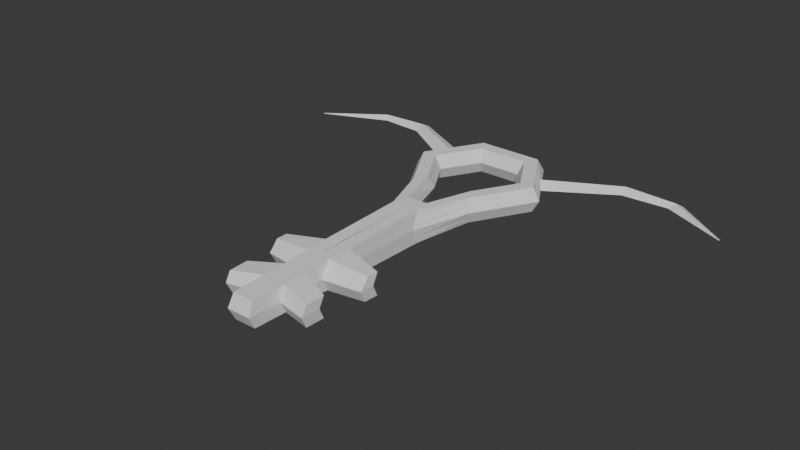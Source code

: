 # Source: obj_key_AshAllen_v02.blend  (saved by Blender 5.0.119; exported with 4.5.12 LTS)
import bpy
from mathutils import Matrix  # noqa: F401  (used for matrix-valued properties, if any)

bpy.ops.wm.read_factory_settings(use_empty=True)
scene = bpy.context.scene
scene.name = 'Scene'

# ---- collections
col_collection = bpy.data.collections.new('Collection'); scene.collection.children.link(col_collection)

# ---- world
world_world = bpy.data.worlds.new('World'); scene.world = world_world
world_world.use_nodes = True; world_world.node_tree.nodes.clear()
_N = world_world.node_tree.nodes; _L = world_world.node_tree.links
n0 = _N.new('ShaderNodeOutputWorld'); n0.name = 'World Output'; n0.location = (200, 100)
n1 = _N.new('ShaderNodeBackground'); n1.name = 'Background'; n1.location = (-200, 100)
n1.inputs[0].default_value = (0.05088, 0.05088, 0.05088, 1.0)
_L.new(n1.outputs[0], n0.inputs[0])
n0.is_active_output = True
world_world.color = (0.05088, 0.05088, 0.05088)
world_world.sun_shadow_jitter_overblur = 0.0

# ---- meshes
me_torus = bpy.data.meshes.new('Torus')
me_torus.from_pydata([(1.25, 0.0, 0.0), (1.125, 0.0, 0.2165), (0.875, 0.0, 0.2165), (0.75, 0.0, 3.062e-17), (0.875, 0.0, -0.2165), (1.125, 0.0, -0.2165), (0.625, 1.083, 0.0), (0.5625, 0.9743, 0.2165), (0.4375, 0.7578, 0.2165), (0.375, 0.6495, 3.062e-17), (0.4375, 0.7578, -0.2165), (0.5625, 0.9743, -0.2165), (0.625, -1.083, 0.0), (0.5625, -0.9743, 0.2165), (0.4375, -0.7578, 0.2165), (0.375, -0.6495, 3.062e-17), (0.4375, -0.7578, -0.2165), (0.5625, -0.9743, -0.2165), (1.125, 0.0, 0.2165), (1.125, 0.0, 0.2165), (0.5625, 0.9743, 0.2165), (0.5625, 0.9743, 0.2165), (0.5625, -0.9743, 0.2165), (0.5625, -0.9743, 0.2165), (0.5625, 0.9743, 0.2165), (0.5625, 0.9743, 0.2165), (1.125, 0.0, 0.2165), (1.125, 0.0, 0.2165), (0.5625, -0.9743, 0.2165), (0.5625, -0.9743, 0.2165), (1.125, 0.0, 0.2165), (1.125, 0.0, 0.2165), (0.5625, 0.9743, 0.2165), (0.5625, 0.9743, 0.2165), (0.5625, -0.9743, 0.2165), (0.5625, -0.9743, 0.2165), (1.125, 0.0, 0.2165), (1.125, 0.0, 0.2165), (0.5625, 0.9743, 0.2165), (0.5625, 0.9743, 0.2165), (0.5625, 0.9743, 0.2165), (0.625, 1.083, 0.0), (0.5625, -0.9743, 0.2165), (0.5625, -0.9743, 0.2165), (1.125, 0.0, 0.2165), (1.25, 0.0, 0.0), (1.125, 0.0, 0.2165), (1.125, 0.0, 0.2165), (0.5625, -0.9743, 0.2165), (0.5625, -0.9743, 0.2165), (0.5625, -0.9743, 0.2165), (0.4375, -0.7578, 0.2165), (0.5625, 0.9743, 0.2165), (0.5625, 0.9743, 0.2165), (1.125, 0.0, 0.2165), (0.875, 0.0, 0.2165), (0.5625, 0.9743, 0.2165), (0.4375, 0.7578, 0.2165), (0.5625, -0.9743, 0.2165), (0.625, -1.083, 0.0), (0.5625, 0.9743, 0.2165), (0.5625, 0.9743, 0.2165), (1.125, 0.0, 0.2165), (1.125, 0.0, 0.2165), (0.5625, -0.9743, 0.2165), (0.5625, -0.9743, 0.2165), (1.125, 0.0, 0.2165), (1.125, 0.0, 0.2165), (0.5625, 0.9743, 0.2165), (0.5625, 0.9743, 0.2165), (0.5625, 0.9743, 0.2165), (0.5625, 0.9743, 0.2165), (1.125, 0.0, 0.2165), (1.125, 0.0, 0.2165), (0.625, 1.083, 0.0), (0.625, 1.083, 0.0), (0.5625, -0.9743, 0.2165), (0.5625, -0.9743, 0.2165), (0.5625, -0.9743, 0.2165), (0.5625, -0.9743, 0.2165), (1.25, 0.0, 0.0), (1.25, 0.0, 0.0), (0.5625, -0.9743, 0.2165), (0.5625, -0.9743, 0.2165), (1.125, 0.0, 0.2165), (1.125, 0.0, 0.2165), (0.5625, 0.9743, 0.2165), (0.5625, 0.9743, 0.2165), (1.125, 0.0, 0.2165), (1.125, 0.0, 0.2165), (0.5625, -0.9743, 0.2165), (0.5625, -0.9743, 0.2165), (0.5625, -0.9743, 0.2165), (0.5625, -0.9743, 0.2165), (1.125, 0.0, 0.2165), (1.125, 0.0, 0.2165), (0.4375, -0.7578, 0.2165), (0.4375, -0.7578, 0.2165), (0.5625, 0.9743, 0.2165), (0.5625, 0.9743, 0.2165), (0.5625, 0.9743, 0.2165), (0.5625, 0.9743, 0.2165), (0.875, 0.0, 0.2165), (0.875, 0.0, 0.2165), (0.4375, 0.7578, 0.2165), (0.4375, 0.7578, 0.2165), (0.625, -1.083, 0.0), (0.625, -1.083, 0.0), (0.264, -2.003, -0.05329), (0.2429, -1.86, 0.2325), (0.1889, -1.579, 0.2325), (0.1619, -1.439, -0.04794), (0.1889, -1.579, -0.3284), (0.2429, -1.86, -0.3284), (0.2429, -1.86, 0.2325), (0.2429, -1.86, 0.2325), (0.2429, -1.86, 0.2325), (0.2429, -1.86, 0.2325), (0.2429, -1.86, 0.2325), (0.2429, -1.86, 0.2325), (0.2429, -1.86, 0.2325), (0.2429, -1.86, 0.2325), (0.2429, -1.86, 0.2325), (0.1889, -1.579, 0.2325), (0.264, -2.003, -0.05329), (0.2429, -1.86, 0.2325), (0.2429, -1.86, 0.2325), (0.2429, -1.86, 0.2325), (0.2429, -1.86, 0.2325), (0.2429, -1.86, 0.2325), (0.2429, -1.86, 0.2325), (0.2429, -1.86, 0.2325), (0.2429, -1.86, 0.2325), (0.2429, -1.86, 0.2325), (0.2429, -1.86, 0.2325), (0.2429, -1.86, 0.2325), (0.2429, -1.86, 0.2325), (0.1889, -1.579, 0.2325), (0.1889, -1.579, 0.2325), (0.264, -2.003, -0.05329), (0.2429, -1.86, 0.2325), (0.2429, -1.86, 0.2325), (0.2429, -1.86, 0.2325), (0.264, -2.003, -0.05329), (0.2075, -5.374, -0.04794), (0.1867, -5.267, -0.2636), (0.1867, -5.267, 0.1677), (0.2075, -5.374, -0.04794), (0.2303, -3.409, 0.2071), (0.2373, -3.656, -0.05329), (0.2188, -3.528, -0.3006), (0.2373, -3.657, -0.05329), (0.1963, -4.688, 0.1787), (0.2028, -4.293, 0.1862), (0.2098, -3.807, 0.1943), (0.2123, -4.804, -0.05329), (0.2195, -4.413, -0.05329), (0.2273, -3.99, -0.05329), (0.2098, -3.867, -0.2902), (0.2028, -4.294, -0.2821), (0.1963, -4.688, -0.2746), (0.2273, -3.991, -0.05329), (0.2195, -4.413, -0.05329), (0.2123, -4.804, -0.05329), (0.8933, -3.752, 0.1312), (0.8974, -3.558, 0.1282), (0.8953, -3.912, -0.04807), (0.9038, -3.659, -0.04807), (0.9038, -3.659, -0.04807), (0.8831, -3.552, -0.2629), (0.7433, -4.83, 0.1127), (0.7488, -4.494, 0.1191), (0.7439, -4.922, -0.05329), (0.7501, -4.59, -0.05329), (0.8754, -3.809, -0.254), (0.7309, -4.491, -0.2524), (0.7254, -4.826, -0.246), (0.8953, -3.912, -0.04807), (0.75, -4.59, -0.05329), (0.7439, -4.922, -0.05329), (1.042, 0.361, 0.0), (0.8332, 0.7219, 0.0), (0.9374, 0.3249, 0.2165), (0.7499, 0.6497, 0.2165), (0.7291, 0.2527, 0.2165), (0.5833, 0.5053, 0.2165), (0.6249, 0.2166, 3.062e-17), (0.4999, 0.4331, 3.062e-17), (0.7291, 0.2527, -0.2165), (0.5833, 0.5053, -0.2165), (0.9374, 0.3249, -0.2165), (0.7499, 0.6497, -0.2165), (0.7499, 0.6497, 0.2165), (0.9374, 0.3249, 0.2165), (0.9374, 0.3249, 0.2165), (0.7499, 0.6497, 0.2165), (0.9374, 0.3249, 0.2165), (0.7499, 0.6497, 0.2165), (0.7499, 0.6497, 0.2165), (0.9374, 0.3249, 0.2165), (0.7499, 0.6497, 0.2165), (0.9374, 0.3249, 0.2165), (0.9374, 0.3249, 0.2165), (0.7499, 0.6497, 0.2165), (0.7499, 0.6497, 0.2165), (0.9374, 0.3249, 0.2165), (0.9374, 0.3249, 0.2165), (0.7499, 0.6497, 0.2165), (0.9374, 0.3249, 0.2165), (0.7499, 0.6497, 0.2165), (0.8332, 0.7219, 0.0), (1.042, 0.361, 0.0), (0.7499, 0.6497, 0.2165), (0.9374, 0.3249, 0.2165), (0.9374, 0.3249, 0.2165), (0.7499, 0.6497, 0.2165), (0.7499, 0.6497, 0.2165), (0.9374, 0.3249, 0.2165), (0.7291, 0.2527, 0.2165), (0.5833, 0.5053, 0.2165), (0.9374, 0.3249, 0.2165), (0.7499, 0.6497, 0.2165), (0.7499, 0.6497, 0.2165), (0.9374, 0.3249, 0.2165), (0.7499, 0.6497, 0.2165), (0.9374, 0.3249, 0.2165), (0.9374, 0.3249, 0.2165), (0.7499, 0.6497, 0.2165), (0.9374, 0.3249, 0.2165), (0.7499, 0.6497, 0.2165), (0.7499, 0.6497, 0.2165), (0.9374, 0.3249, 0.2165), (1.042, 0.361, 0.0), (0.8332, 0.7219, 0.0), (0.8332, 0.7219, 0.0), (1.042, 0.361, 0.0), (0.7499, 0.6497, 0.2165), (0.9374, 0.3249, 0.2165), (0.9374, 0.3249, 0.2165), (0.7499, 0.6497, 0.2165), (0.7499, 0.6497, 0.2165), (0.9374, 0.3249, 0.2165), (0.7499, 0.6497, 0.2165), (0.9374, 0.3249, 0.2165), (0.9374, 0.3249, 0.2165), (0.7499, 0.6497, 0.2165), (0.9374, 0.3249, 0.2165), (0.7499, 0.6497, 0.2165), (0.5833, 0.5053, 0.2165), (0.7291, 0.2527, 0.2165), (0.7291, 0.2527, 0.2165), (0.5833, 0.5053, 0.2165), (0.5968, 1.034, 0.09764), (1.194, 0.0, 0.09764), (0.5968, -1.034, 0.09764), (0.2545, -1.938, 0.07559), (0.1981, -5.326, 0.04931), (0.2341, -3.545, 0.06414), (0.2194, -3.908, 0.05838), (0.2119, -4.359, 0.05472), (0.2051, -4.751, 0.05133), (0.9009, -3.614, 0.03141), (0.8944, -3.84, 0.03279), (0.7495, -4.547, 0.02446), (0.7436, -4.881, 0.02158), (0.9191, 0.5254, 0.101), (0.9161, 0.534, 0.1025), (1.183, 0.0, -0.1156), (0.5916, 1.025, -0.1156), (0.5916, -1.025, -0.1156), (0.2527, -1.926, -0.2002), (0.1964, -5.317, -0.1631), (0.2274, -3.588, -0.1854), (0.2179, -3.925, -0.1798), (0.2106, -4.349, -0.1755), (0.2037, -4.742, -0.1715), (0.8927, -3.602, -0.1628), (0.8847, -3.857, -0.1581), (0.7398, -4.537, -0.1596), (0.734, -4.871, -0.1562), (0.9104, 0.5224, -0.1122), (0.9092, 0.528, -0.1108), (-0.005817, -2.003, -0.05329), (7.451e-08, -1.86, 0.2325), (5.96e-08, -1.579, 0.2325), (5.96e-08, -1.439, -0.04794), (5.96e-08, -1.579, -0.3284), (7.451e-08, -1.86, -0.3284), (4.47e-08, -1.86, 0.2325), (7.451e-08, -1.86, 0.2325), (7.451e-08, -1.86, 0.2325), (4.47e-08, -1.86, 0.2325), (4.47e-08, -1.86, 0.2325), (7.451e-08, -1.86, 0.2325), (7.451e-08, -1.86, 0.2325), (7.451e-08, -1.86, 0.2325), (4.47e-08, -1.86, 0.2325), (5.96e-08, -1.579, 0.2325), (-0.005817, -2.003, -0.05329), (4.47e-08, -1.86, 0.2325), (4.47e-08, -1.86, 0.2325), (7.451e-08, -1.86, 0.2325), (7.451e-08, -1.86, 0.2325), (7.451e-08, -1.86, 0.2325), (4.47e-08, -1.86, 0.2325), (7.451e-08, -1.86, 0.2325), (7.451e-08, -1.86, 0.2325), (4.47e-08, -1.86, 0.2325), (7.451e-08, -1.86, 0.2325), (7.451e-08, -1.86, 0.2325), (4.47e-08, -1.86, 0.2325), (1.49e-08, -1.579, 0.2325), (5.96e-08, -1.579, 0.2325), (-0.005817, -2.003, -0.05329), (4.47e-08, -1.86, 0.2325), (4.47e-08, -1.86, 0.2325), (4.47e-08, -1.86, 0.2325), (-0.005817, -2.003, -0.05329), (2.235e-07, -5.374, -0.04794), (2.384e-07, -5.267, -0.2636), (2.086e-07, -5.267, 0.1677), (2.235e-07, -5.374, -0.04794), (-0.005817, -3.448, -0.05329), (0.005725, -3.259, 0.2059), (-0.005817, -3.448, -0.05329), (1.49e-07, -3.319, -0.3006), (-0.005817, -3.99, -0.05329), (-0.005817, -4.413, -0.05329), (-0.005817, -4.804, -0.05329), (1.49e-07, -3.837, 0.1943), (1.639e-07, -4.293, 0.1862), (1.788e-07, -4.688, 0.1787), (-0.005817, -3.991, -0.05329), (-0.005817, -4.413, -0.05329), (-0.005817, -4.804, -0.05329), (1.639e-07, -3.867, -0.2902), (1.937e-07, -4.294, -0.2821), (1.937e-07, -4.688, -0.2746), (2.086e-07, -5.326, 0.04931), (2.384e-07, -5.317, -0.1631), (5.96e-08, 1.083, 0.0), (5.96e-08, 0.9743, 0.2165), (2.98e-08, 0.7578, 0.2165), (2.98e-08, 0.6495, 3.062e-17), (2.98e-08, 0.7578, -0.2165), (5.96e-08, 0.9743, -0.2165), (5.96e-08, 0.9743, 0.2165), (5.96e-08, 0.9743, 0.2165), (5.96e-08, 0.9743, 0.2165), (5.96e-08, 0.9743, 0.2165), (5.96e-08, 0.9743, 0.2165), (5.96e-08, 0.9743, 0.2165), (5.96e-08, 0.9743, 0.2165), (5.96e-08, 0.9743, 0.2165), (5.96e-08, 1.083, 0.0), (5.96e-08, 0.9743, 0.2165), (5.96e-08, 0.9743, 0.2165), (5.96e-08, 0.9743, 0.2165), (5.96e-08, 0.9743, 0.2165), (2.98e-08, 0.7578, 0.2165), (5.96e-08, 0.9743, 0.2165), (5.96e-08, 0.9743, 0.2165), (5.96e-08, 0.9743, 0.2165), (5.96e-08, 0.9743, 0.2165), (5.96e-08, 0.9743, 0.2165), (5.96e-08, 1.083, 0.0), (5.96e-08, 1.083, 0.0), (5.96e-08, 0.9743, 0.2165), (5.96e-08, 0.9743, 0.2165), (5.96e-08, 0.9743, 0.2165), (5.96e-08, 0.9743, 0.2165), (5.96e-08, 0.9743, 0.2165), (5.96e-08, 0.9743, 0.2165), (5.96e-08, 0.7578, 0.2165), (5.96e-08, 0.9743, 0.2165), (2.98e-08, 0.7578, 0.2165), (5.96e-08, 1.034, 0.09764), (5.96e-08, 1.025, -0.1156), (2.144, 1.057, -0.0004442), (2.126, 1.397, -0.0004442), (2.144, 1.057, -0.0004442), (2.126, 1.397, -0.0004442), (2.108, 1.223, -0.09221), (2.11, 1.228, -0.091), (2.116, 1.222, 0.08215), (2.117, 1.229, 0.08336), (2.937, 1.148, -0.02428), (3.074, 1.379, -0.0321), (2.937, 1.148, -0.02428), (3.074, 1.379, -0.0321), (2.97, 1.28, -0.09278), (2.973, 1.283, -0.09224), (3.006, 1.262, 0.03881), (3.011, 1.266, 0.03929), (4.054, 0.6046, 0.00119), (4.068, 0.6281, 0.0003965), (4.054, 0.6046, 0.00119), (4.068, 0.6281, 0.0003965), (4.057, 0.618, -0.005766), (4.058, 0.6183, -0.005711), (4.061, 0.6162, 0.007597), (4.061, 0.6166, 0.007646), (1.316, 0.7658, 0.09613), (1.717, 0.9976, 0.08974), (1.695, 1.172, -0.0002962), (1.264, 0.947, -0.0001481), (1.776, 0.825, -0.0002962), (1.409, 0.593, -0.0001481), (1.318, 0.7577, 0.09474), (1.717, 0.9899, 0.08844), (1.316, 0.7658, 0.09613), (1.717, 0.9976, 0.08974), (1.695, 1.172, -0.0002962), (1.264, 0.947, -0.0001481), (1.316, 0.7658, 0.09613), (1.717, 0.9976, 0.08974), (1.695, 1.172, -0.0002962), (1.264, 0.947, -0.0001481)], [], [(204, 38, 60, 221), (236, 98, 52, 215), (185, 8, 9, 187), (187, 9, 10, 189), (189, 10, 11, 191), (281, 268, 6, 181), (126, 42, 76, 129), (133, 82, 48, 121), (110, 14, 15, 111), (111, 15, 16, 112), (112, 16, 17, 113), (270, 269, 12, 108), (42, 36, 62, 76), (82, 84, 46, 48), (14, 2, 3, 15), (15, 3, 4, 16), (16, 4, 5, 17), (269, 267, 0, 12), (230, 70, 40, 209), (50, 54, 94, 92), (216, 56, 100, 247), (142, 78, 58, 127), (122, 50, 92, 135), (78, 72, 44, 58), (224, 68, 39, 207), (64, 66, 37, 43), (210, 41, 74, 233), (49, 47, 88, 90), (137, 96, 51, 123), (212, 53, 86, 239), (96, 102, 55, 51), (248, 104, 57, 219), (124, 59, 106, 143), (125, 49, 90, 134), (130, 64, 43, 120), (59, 45, 80, 106), (222, 61, 38, 204), (43, 37, 67, 65), (207, 39, 69, 227), (209, 40, 71, 229), (77, 63, 36, 42), (120, 43, 65, 128), (58, 44, 73, 79), (234, 75, 41, 210), (48, 46, 85, 83), (240, 87, 53, 212), (121, 48, 83, 132), (91, 89, 47, 49), (136, 93, 50, 122), (93, 95, 54, 50), (123, 51, 97, 138), (215, 52, 99, 245), (242, 101, 56, 216), (51, 55, 103, 97), (219, 57, 105, 251), (139, 107, 59, 124), (140, 91, 49, 125), (141, 77, 42, 126), (127, 58, 79, 131), (107, 81, 45, 59), (221, 60, 24, 197), (76, 62, 26, 34), (192, 20, 61, 222), (34, 26, 66, 64), (128, 65, 13, 109), (197, 24, 68, 224), (65, 67, 1, 13), (227, 69, 7, 183), (229, 71, 20, 192), (198, 25, 70, 230), (79, 73, 18, 22), (266, 252, 25, 198), (129, 76, 34, 119), (22, 18, 63, 77), (119, 34, 64, 130), (35, 27, 72, 78), (131, 79, 22, 114), (254, 253, 27, 35), (181, 6, 75, 234), (28, 30, 84, 82), (132, 83, 23, 115), (200, 32, 98, 236), (83, 85, 19, 23), (239, 86, 32, 200), (90, 88, 30, 28), (183, 7, 87, 240), (118, 28, 82, 133), (134, 90, 28, 118), (13, 1, 89, 91), (135, 92, 29, 116), (23, 19, 95, 93), (115, 23, 93, 136), (116, 29, 96, 137), (92, 94, 31, 29), (195, 21, 101, 242), (29, 31, 102, 96), (138, 97, 14, 110), (245, 99, 21, 195), (247, 100, 33, 203), (203, 33, 104, 248), (97, 103, 2, 14), (251, 105, 8, 185), (108, 12, 107, 139), (109, 13, 91, 140), (114, 22, 77, 141), (117, 35, 78, 142), (255, 254, 35, 117), (12, 0, 81, 107), (291, 117, 142, 316), (288, 114, 141, 315), (283, 109, 140, 314), (282, 108, 139, 313), (312, 138, 110, 284), (290, 116, 137, 311), (289, 115, 136, 310), (309, 135, 116, 290), (308, 134, 118, 292), (292, 118, 133, 307), (306, 132, 115, 289), (305, 131, 114, 288), (293, 119, 130, 304), (303, 129, 119, 293), (302, 128, 109, 283), (301, 127, 131, 305), (315, 141, 126, 300), (314, 140, 125, 299), (313, 139, 124, 298), (297, 123, 138, 312), (310, 136, 122, 296), (295, 121, 132, 306), (294, 120, 128, 302), (304, 130, 120, 294), (299, 125, 134, 308), (298, 124, 143, 317), (311, 137, 123, 297), (296, 122, 135, 309), (316, 142, 127, 301), (286, 112, 113, 287), (285, 111, 112, 286), (284, 110, 111, 285), (307, 133, 121, 295), (300, 126, 129, 303), (338, 256, 146, 320), (339, 271, 144, 318), (337, 160, 145, 319), (260, 152, 146, 256), (328, 155, 147, 321), (275, 163, 144, 271), (317, 143, 149, 322), (255, 117, 148, 257), (270, 108, 151, 272), (287, 113, 150, 325), (322, 149, 157, 326), (326, 157, 156, 327), (327, 156, 155, 328), (258, 157, 166, 262), (258, 154, 153, 259), (148, 154, 164, 165), (153, 152, 170, 171), (273, 161, 162, 274), (160, 159, 175, 176), (325, 150, 158, 335), (335, 158, 159, 336), (336, 159, 160, 337), (261, 165, 164, 262), (263, 171, 170, 264), (276, 168, 177, 277), (278, 178, 179, 279), (151, 161, 177, 168), (259, 153, 171, 263), (157, 149, 167, 166), (273, 158, 174, 277), (260, 155, 172, 264), (162, 163, 179, 178), (155, 156, 173, 172), (274, 162, 178, 278), (257, 148, 165, 261), (275, 160, 176, 279), (272, 151, 168, 276), (158, 150, 169, 174), (103, 250, 184, 2), (250, 251, 185, 184), (31, 202, 249, 102), (202, 203, 248, 249), (94, 246, 202, 31), (246, 247, 203, 202), (85, 244, 194, 19), (244, 245, 195, 194), (19, 194, 243, 95), (194, 195, 242, 243), (1, 182, 241, 89), (182, 183, 240, 241), (88, 238, 201, 30), (238, 239, 200, 201), (30, 201, 237, 84), (201, 200, 236, 237), (0, 180, 235, 81), (180, 181, 234, 235), (253, 265, 199, 27), (265, 266, 198, 199), (27, 199, 231, 72), (199, 198, 230, 231), (73, 228, 193, 18), (228, 229, 192, 193), (67, 226, 182, 1), (226, 227, 183, 182), (26, 196, 225, 66), (196, 197, 224, 225), (18, 193, 223, 63), (193, 192, 222, 223), (62, 220, 196, 26), (220, 221, 197, 196), (55, 218, 250, 103), (218, 219, 251, 250), (95, 243, 217, 54), (243, 242, 216, 217), (46, 214, 244, 85), (214, 215, 245, 244), (89, 241, 213, 47), (241, 240, 212, 213), (81, 235, 211, 45), (235, 234, 210, 211), (44, 208, 228, 73), (208, 209, 229, 228), (37, 206, 226, 67), (206, 207, 227, 226), (63, 223, 205, 36), (223, 222, 204, 205), (102, 249, 218, 55), (249, 248, 219, 218), (47, 213, 238, 88), (213, 212, 239, 238), (45, 211, 232, 80), (211, 210, 233, 232), (66, 225, 206, 37), (225, 224, 207, 206), (54, 217, 246, 94), (217, 216, 247, 246), (72, 231, 208, 44), (231, 230, 209, 208), (267, 280, 180, 0), (280, 281, 383, 382), (4, 188, 190, 5), (188, 189, 191, 190), (3, 186, 188, 4), (186, 187, 189, 188), (2, 184, 186, 3), (184, 185, 187, 186), (84, 237, 214, 46), (237, 236, 215, 214), (36, 205, 220, 62), (205, 204, 221, 220), (404, 403, 385, 381), (80, 232, 265, 253), (149, 257, 261, 167), (152, 260, 264, 170), (156, 259, 263, 173), (173, 263, 264, 172), (167, 261, 262, 166), (157, 258, 259, 156), (154, 258, 262, 164), (143, 255, 257, 149), (155, 260, 256, 147), (321, 147, 256, 338), (143, 106, 254, 255), (106, 80, 253, 254), (233, 74, 252, 266), (190, 191, 281, 280), (5, 190, 280, 267), (150, 272, 276, 169), (163, 275, 279, 179), (159, 274, 278, 175), (161, 273, 277, 177), (175, 278, 279, 176), (169, 276, 277, 174), (158, 273, 274, 159), (113, 270, 272, 150), (160, 275, 271, 145), (319, 145, 271, 339), (17, 5, 267, 269), (113, 17, 269, 270), (191, 11, 268, 281), (162, 333, 334, 163), (161, 332, 333, 162), (151, 324, 332, 161), (153, 330, 331, 152), (154, 329, 330, 153), (148, 323, 329, 154), (108, 282, 324, 151), (117, 291, 323, 148), (163, 334, 318, 144), (152, 331, 320, 146), (11, 345, 377, 268), (74, 365, 376, 252), (105, 375, 342, 8), (69, 374, 341, 7), (33, 351, 373, 104), (100, 372, 351, 33), (99, 371, 347, 21), (21, 347, 370, 101), (86, 369, 349, 32), (32, 349, 368, 98), (7, 341, 367, 87), (6, 340, 366, 75), (252, 376, 348, 25), (71, 364, 346, 20), (25, 348, 363, 70), (24, 350, 362, 68), (60, 361, 350, 24), (20, 346, 360, 61), (57, 359, 375, 105), (39, 358, 374, 69), (101, 370, 357, 56), (52, 356, 371, 99), (87, 367, 355, 53), (75, 366, 354, 41), (40, 353, 364, 71), (61, 360, 352, 38), (104, 373, 359, 57), (68, 362, 358, 39), (53, 355, 369, 86), (41, 354, 365, 74), (56, 357, 372, 100), (70, 363, 353, 40), (268, 377, 340, 6), (10, 344, 345, 11), (9, 343, 344, 10), (8, 342, 343, 9), (98, 368, 356, 52), (38, 352, 361, 60), (380, 381, 389, 388), (383, 379, 387, 391), (180, 280, 382, 378), (406, 404, 381, 380), (403, 409, 384, 385), (409, 406, 380, 384), (181, 180, 378, 379), (281, 181, 379, 383), (389, 393, 401, 397), (390, 391, 399, 398), (385, 384, 392, 393), (384, 380, 388, 392), (378, 382, 390, 386), (379, 378, 386, 387), (382, 383, 391, 390), (381, 385, 393, 389), (398, 399, 395, 394), (396, 397, 401, 400), (391, 387, 395, 399), (388, 389, 397, 396), (393, 392, 400, 401), (392, 388, 396, 400), (386, 390, 398, 394), (387, 386, 394, 395), (265, 232, 407, 408), (408, 407, 406, 409), (266, 265, 408, 402), (402, 408, 409, 403), (232, 233, 405, 407), (407, 405, 404, 406), (233, 266, 402, 405), (403, 404, 412, 411), (411, 412, 416, 415), (404, 405, 413, 412), (405, 402, 410, 413), (402, 403, 411, 410), (417, 414, 415, 416), (412, 413, 417, 416), (413, 410, 414, 417), (410, 411, 415, 414)])
_uv = me_torus.uv_layers.new(name='UVMap')
_uv.uv.foreach_set('vector', [0.3056, 0.3333, 0.6667, 0.6667, 0.6667, 0.6667, 0.3056, 0.3333, 0.3056, 0.3333, 0.6667, 0.6667, 0.6667, 0.6667, 0.3056, 0.3333, 0.6111, 0.8333, 0.6667, 0.8333, 0.6667, 1.0, 0.6111, 1.0, 0.6111, -5.248e-17, 0.6667, -1.11e-16, 0.6667, 0.1667, 0.6111, 0.1667, 0.6111, 0.1667, 0.6667, 0.1667, 0.6667, 0.3333, 0.6111, 0.3333, 0.6111, 0.411, 0.6667, 0.411, 0.6667, 0.5, 0.6111, 0.5, 0.2778, 0.6667, 0.3333, 0.6667, 0.3333, 0.6667, 0.2778, 0.6667, 0.2778, 0.6667, 0.3333, 0.6667, 0.3333, 0.6667, 0.2778, 0.6667, 0.2778, 0.8333, 0.3333, 0.8333, 0.3333, 1.0, 0.2778, 1.0, 0.2778, -1.11e-16, 0.3333, -1.11e-16, 0.3333, 0.1667, 0.2778, 0.1667, 0.2778, 0.1667, 0.3333, 0.1667, 0.3333, 0.3333, 0.2778, 0.3333, 0.2778, 0.411, 0.3333, 0.411, 0.3333, 0.5, 0.2778, 0.5, 0.3333, 0.6667, 0.5, 0.6667, 0.5, 0.6667, 0.3333, 0.6667, 0.3333, 0.6667, 0.5, 0.6667, 0.5, 0.6667, 0.3333, 0.6667, 0.3333, 0.8333, 0.5, 0.8333, 0.5, 1.0, 0.3333, 1.0, 0.3333, -1.11e-16, 0.5, -1.11e-16, 0.5, 0.1667, 0.3333, 0.1667, 0.3333, 0.1667, 0.5, 0.1667, 0.5, 0.3333, 0.3333, 0.3333, 0.3333, 0.411, 0.5, 0.411, 0.5, 0.5, 0.3333, 0.5, 0.4584, 0.5, 0.6667, 0.6667, 0.6667, 0.6667, 0.3056, 0.3333, 0.3333, 0.6667, 0.5, 0.6667, 0.5, 0.6667, 0.3333, 0.6667, 0.3056, 0.3333, 0.6667, 0.6667, 0.6667, 0.6667, 0.4584, 0.5, 0.2778, 0.6667, 0.3333, 0.6667, 0.3333, 0.6667, 0.2778, 0.6667, 0.2778, 0.6667, 0.3333, 0.6667, 0.3333, 0.6667, 0.2778, 0.6667, 0.3333, 0.6667, 0.5, 0.6667, 0.5, 0.6667, 0.3333, 0.6667, 0.3056, 0.3333, 0.6667, 0.6667, 0.6667, 0.6667, 0.3056, 0.3333, 0.3333, 0.6667, 0.5, 0.6667, 0.5, 0.6667, 0.3333, 0.6667, 0.6111, 0.5, 0.6667, 0.5, 0.6667, 0.5, 0.6111, 0.5, 0.3333, 0.6667, 0.5, 0.6667, 0.5, 0.6667, 0.3333, 0.6667, 0.2778, 0.8333, 0.3333, 0.8333, 0.3333, 0.8333, 0.2778, 0.8333, 0.3056, 0.3333, 0.6667, 0.6667, 0.6667, 0.6667, 0.3056, 0.3333, 0.3333, 0.8333, 0.5, 0.8333, 0.5, 0.8333, 0.3333, 0.8333, 0.6111, 0.8333, 0.6667, 0.8333, 0.6667, 0.8333, 0.6111, 0.8333, 0.2778, 0.5, 0.3333, 0.5, 0.3333, 0.5, 0.2778, 0.5, 0.2778, 0.6667, 0.3333, 0.6667, 0.3333, 0.6667, 0.2778, 0.6667, 0.2778, 0.6667, 0.3333, 0.6667, 0.3333, 0.6667, 0.2778, 0.6667, 0.3333, 0.5, 0.5, 0.5, 0.5, 0.5, 0.3333, 0.5, 0.3056, 0.3333, 0.6667, 0.6667, 0.6667, 0.6667, 0.3056, 0.3333, 0.3333, 0.6667, 0.5, 0.6667, 0.5, 0.6667, 0.3333, 0.6667, 0.3056, 0.3333, 0.6667, 0.6667, 0.6667, 0.6667, 0.3056, 0.3333, 0.3056, 0.3333, 0.6667, 0.6667, 0.6667, 0.6667, 0.3056, 0.3333, 0.3333, 0.6667, 0.5, 0.6667, 0.5, 0.6667, 0.3333, 0.6667, 0.2778, 0.6667, 0.3333, 0.6667, 0.3333, 0.6667, 0.2778, 0.6667, 0.3333, 0.6667, 0.5, 0.6667, 0.5, 0.6667, 0.3333, 0.6667, 0.6111, 0.5, 0.6667, 0.5, 0.6667, 0.5, 0.6111, 0.5, 0.3333, 0.6667, 0.5, 0.6667, 0.5, 0.6667, 0.3333, 0.6667, 0.3056, 0.3333, 0.6667, 0.6667, 0.6667, 0.6667, 0.3056, 0.3333, 0.2778, 0.6667, 0.3333, 0.6667, 0.3333, 0.6667, 0.2778, 0.6667, 0.3333, 0.6667, 0.5, 0.6667, 0.5, 0.6667, 0.3333, 0.6667, 0.2778, 0.6667, 0.3333, 0.6667, 0.3333, 0.6667, 0.2778, 0.6667, 0.3333, 0.6667, 0.5, 0.6667, 0.5, 0.6667, 0.3333, 0.6667, 0.2778, 0.8333, 0.3333, 0.8333, 0.3333, 0.8333, 0.2778, 0.8333, 0.3056, 0.3333, 0.6667, 0.6667, 0.6667, 0.6667, 0.3056, 0.3333, 0.3056, 0.3333, 0.6667, 0.6667, 0.6667, 0.6667, 0.3056, 0.3333, 0.3333, 0.8333, 0.5, 0.8333, 0.5, 0.8333, 0.3333, 0.8333, 0.6111, 0.8333, 0.6667, 0.8333, 0.6667, 0.8333, 0.6111, 0.8333, 0.2778, 0.5, 0.3333, 0.5, 0.3333, 0.5, 0.2778, 0.5, 0.2778, 0.6667, 0.3333, 0.6667, 0.3333, 0.6667, 0.2778, 0.6667, 0.2778, 0.6667, 0.3333, 0.6667, 0.3333, 0.6667, 0.2778, 0.6667, 0.2778, 0.6667, 0.3333, 0.6667, 0.3333, 0.6667, 0.2778, 0.6667, 0.3333, 0.5, 0.5, 0.5, 0.5, 0.5, 0.3333, 0.5, 0.3056, 0.3333, 0.6667, 0.6667, 0.6667, 0.6667, 0.3056, 0.3333, 0.3333, 0.6667, 0.5, 0.6667, 0.5, 0.6667, 0.3333, 0.6667, 0.3056, 0.3333, 0.6667, 0.6667, 0.6667, 0.6667, 0.3056, 0.3333, 0.3333, 0.6667, 0.5, 0.6667, 0.5, 0.6667, 0.3333, 0.6667, 0.2778, 0.6667, 0.3333, 0.6667, 0.3333, 0.6667, 0.2778, 0.6667, 0.3056, 0.3333, 0.6667, 0.6667, 0.6667, 0.6667, 0.3056, 0.3333, 0.3333, 0.6667, 0.5, 0.6667, 0.5, 0.6667, 0.3333, 0.6667, 0.3056, 0.3333, 0.6667, 0.6667, 0.6667, 0.6667, 0.3056, 0.3333, 0.3056, 0.3333, 0.6667, 0.6667, 0.6667, 0.6667, 0.3056, 0.3333, 0.6111, 0.6667, 0.6667, 0.6667, 0.6667, 0.6667, 0.4584, 0.5, 0.3333, 0.6667, 0.5, 0.6667, 0.5, 0.6667, 0.3333, 0.6667, 0.6111, 0.5752, 0.6667, 0.5752, 0.6667, 0.6667, 0.6111, 0.6667, 0.2778, 0.6667, 0.3333, 0.6667, 0.3333, 0.6667, 0.2778, 0.6667, 0.3333, 0.6667, 0.5, 0.6667, 0.5, 0.6667, 0.3333, 0.6667, 0.2778, 0.6667, 0.3333, 0.6667, 0.3333, 0.6667, 0.2778, 0.6667, 0.3333, 0.6667, 0.5, 0.6667, 0.5, 0.6667, 0.3333, 0.6667, 0.2778, 0.6667, 0.3333, 0.6667, 0.3333, 0.6667, 0.2778, 0.6667, 0.3333, 0.5752, 0.5, 0.5752, 0.5, 0.6667, 0.3333, 0.6667, 0.6111, 0.5, 0.6667, 0.5, 0.6667, 0.5, 0.6111, 0.5, 0.3333, 0.6667, 0.5, 0.6667, 0.5, 0.6667, 0.3333, 0.6667, 0.2778, 0.6667, 0.3333, 0.6667, 0.3333, 0.6667, 0.2778, 0.6667, 0.3056, 0.3333, 0.6667, 0.6667, 0.6667, 0.6667, 0.3056, 0.3333, 0.3333, 0.6667, 0.5, 0.6667, 0.5, 0.6667, 0.3333, 0.6667, 0.3056, 0.3333, 0.6667, 0.6667, 0.6667, 0.6667, 0.3056, 0.3333, 0.3333, 0.6667, 0.5, 0.6667, 0.5, 0.6667, 0.3333, 0.6667, 0.3056, 0.3333, 0.6667, 0.6667, 0.6667, 0.6667, 0.3056, 0.3333, 0.2778, 0.6667, 0.3333, 0.6667, 0.3333, 0.6667, 0.2778, 0.6667, 0.2778, 0.6667, 0.3333, 0.6667, 0.3333, 0.6667, 0.2778, 0.6667, 0.3333, 0.6667, 0.5, 0.6667, 0.5, 0.6667, 0.3333, 0.6667, 0.2778, 0.6667, 0.3333, 0.6667, 0.3333, 0.6667, 0.2778, 0.6667, 0.3333, 0.6667, 0.5, 0.6667, 0.5, 0.6667, 0.3333, 0.6667, 0.2778, 0.6667, 0.3333, 0.6667, 0.3333, 0.6667, 0.2778, 0.6667, 0.2778, 0.6667, 0.3333, 0.6667, 0.3333, 0.8333, 0.2778, 0.8333, 0.3333, 0.6667, 0.5, 0.6667, 0.5, 0.6667, 0.3333, 0.6667, 0.3056, 0.3333, 0.6667, 0.6667, 0.6667, 0.6667, 0.3056, 0.3333, 0.3333, 0.6667, 0.5, 0.6667, 0.5, 0.8333, 0.3333, 0.8333, 0.2778, 0.8333, 0.3333, 0.8333, 0.3333, 0.8333, 0.2778, 0.8333, 0.3056, 0.3333, 0.6667, 0.6667, 0.6667, 0.6667, 0.3056, 0.3333, 0.4584, 0.5, 0.6667, 0.6667, 0.6667, 0.6667, 0.6111, 0.6667, 0.6111, 0.6667, 0.6667, 0.6667, 0.6667, 0.8333, 0.6111, 0.8333, 0.3333, 0.8333, 0.5, 0.8333, 0.5, 0.8333, 0.3333, 0.8333, 0.6111, 0.8333, 0.6667, 0.8333, 0.6667, 0.8333, 0.6111, 0.8333, 0.2778, 0.5, 0.3333, 0.5, 0.3333, 0.5, 0.2778, 0.5, 0.2778, 0.6667, 0.3333, 0.6667, 0.3333, 0.6667, 0.2778, 0.6667, 0.2778, 0.6667, 0.3333, 0.6667, 0.3333, 0.6667, 0.2778, 0.6667, 0.2778, 0.6667, 0.3333, 0.6667, 0.3333, 0.6667, 0.2778, 0.6667, 0.2778, 0.5752, 0.3333, 0.5752, 0.3333, 0.6667, 0.2778, 0.6667, 0.3333, 0.5, 0.5, 0.5, 0.5, 0.5, 0.3333, 0.5, 0.25, 0.6667, 0.2778, 0.6667, 0.2778, 0.6667, 0.25, 0.6667, 0.25, 0.6667, 0.2778, 0.6667, 0.2778, 0.6667, 0.25, 0.6667, 0.25, 0.6667, 0.2778, 0.6667, 0.2778, 0.6667, 0.25, 0.6667, 0.25, 0.5, 0.2778, 0.5, 0.2778, 0.5, 0.25, 0.5, 0.25, 0.8333, 0.2778, 0.8333, 0.2778, 0.8333, 0.25, 0.8333, 0.25, 0.6667, 0.2778, 0.6667, 0.2778, 0.8333, 0.25, 0.8333, 0.25, 0.6667, 0.2778, 0.6667, 0.2778, 0.6667, 0.25, 0.6667, 0.25, 0.6667, 0.2778, 0.6667, 0.2778, 0.6667, 0.25, 0.6667, 0.25, 0.6667, 0.2778, 0.6667, 0.2778, 0.6667, 0.25, 0.6667, 0.25, 0.6667, 0.2778, 0.6667, 0.2778, 0.6667, 0.25, 0.6667, 0.25, 0.6667, 0.2778, 0.6667, 0.2778, 0.6667, 0.25, 0.6667, 0.25, 0.6667, 0.2778, 0.6667, 0.2778, 0.6667, 0.25, 0.6667, 0.25, 0.6667, 0.2778, 0.6667, 0.2778, 0.6667, 0.25, 0.6667, 0.25, 0.6667, 0.2778, 0.6667, 0.2778, 0.6667, 0.25, 0.6667, 0.25, 0.6667, 0.2778, 0.6667, 0.2778, 0.6667, 0.25, 0.6667, 0.25, 0.6667, 0.2778, 0.6667, 0.2778, 0.6667, 0.25, 0.6667, 0.25, 0.6667, 0.2778, 0.6667, 0.2778, 0.6667, 0.25, 0.6667, 0.25, 0.6667, 0.2778, 0.6667, 0.2778, 0.6667, 0.25, 0.6667, 0.25, 0.5, 0.2778, 0.5, 0.2778, 0.5, 0.25, 0.5, 0.25, 0.8333, 0.2778, 0.8333, 0.2778, 0.8333, 0.25, 0.8333, 0.25, 0.6667, 0.2778, 0.6667, 0.2778, 0.6667, 0.25, 0.6667, 0.25, 0.6667, 0.2778, 0.6667, 0.2778, 0.6667, 0.25, 0.6667, 0.25, 0.6667, 0.2778, 0.6667, 0.2778, 0.6667, 0.25, 0.6667, 0.25, 0.6667, 0.2778, 0.6667, 0.2778, 0.6667, 0.25, 0.6667, 0.25, 0.6667, 0.2778, 0.6667, 0.2778, 0.6667, 0.25, 0.6667, 0.25, 0.5, 0.2778, 0.5, 0.2778, 0.5, 0.25, 0.5, 0.25, 1.0, 0.2778, 0.8333, 0.2778, 0.8333, 0.25, 1.25, 0.25, 0.6667, 0.2778, 0.6667, 0.2778, 0.6667, 0.25, 0.6667, 0.25, 0.6667, 0.2778, 0.6667, 0.2778, 0.6667, 0.25, 0.6667, 0.25, 0.1667, 0.2778, 0.1667, 0.2778, 0.3333, 0.25, 0.3333, 0.25, -1.11e-16, 0.2778, -1.11e-16, 0.2778, 0.1667, 0.25, 0.1667, 0.25, 0.8333, 0.2778, 0.8333, 0.2778, 1.0, 0.25, 1.0, 0.25, 0.6667, 0.2778, 0.6667, 0.2778, 0.6667, 0.25, 0.6667, 0.25, 0.6667, 0.2778, 0.6667, 0.2778, 0.6667, 0.25, 0.6667, 0.25, 0.5752, 0.2778, 0.5752, 0.2778, 0.6667, 0.25, 0.6667, 0.25, 0.411, 0.2778, 0.411, 0.2778, 0.5, 0.25, 0.5, 0.25, 0.3333, 0.2778, 0.3333, 0.2778, 0.3333, 0.25, 0.3333, 0.2778, 0.5752, 0.2778, 0.6667, 0.2778, 0.6667, 0.2778, 0.5752, 0.25, 0.5, 0.2778, 0.5, 0.2778, 0.5, 0.25, 0.5, 0.2778, 0.411, 0.2778, 0.5, 0.2778, 0.5, 0.2778, 0.411, 0.25, 0.5, 0.2778, 0.5, 0.2778, 0.5, 0.25, 0.5, 0.2778, 0.5752, 0.2778, 0.6667, 0.2778, 0.6667, 0.2778, 0.5752, 0.2778, 0.411, 0.2778, 0.5, 0.2778, 0.5, 0.2778, 0.411, 0.25, 0.3333, 0.2778, 0.3333, 0.2778, 0.3333, 0.25, 0.3333, 0.25, 0.5, 0.2778, 0.5, 0.2778, 0.5, 0.25, 0.5, 0.25, 0.5, 0.2778, 0.5, 0.2778, 0.5, 0.25, 0.5, 0.25, 0.5, 0.2778, 0.5, 0.2778, 0.5, 0.25, 0.5, 0.2778, 0.5752, 0.2778, 0.5, 0.2778, 0.5, 0.2778, 0.5752, 0.2778, 0.5752, 0.2778, 0.6667, 0.2778, 0.6667, 0.2778, 0.5752, 0.2778, 0.6667, 0.2778, 0.6667, 0.2778, 0.6667, 0.2778, 0.6667, 0.2778, 0.6667, 0.2778, 0.6667, 0.2778, 0.6667, 0.2778, 0.6667, 0.2778, 0.411, 0.2778, 0.5, 0.2778, 0.5, 0.2778, 0.411, 0.2778, 0.3333, 0.2778, 0.3333, 0.2778, 0.3333, 0.2778, 0.3333, 0.25, 0.3333, 0.2778, 0.3333, 0.2778, 0.3333, 0.25, 0.3333, 0.25, 0.3333, 0.2778, 0.3333, 0.2778, 0.3333, 0.25, 0.3333, 0.25, 0.3333, 0.2778, 0.3333, 0.2778, 0.3333, 0.25, 0.3333, 0.2778, 0.5752, 0.2778, 0.6667, 0.2778, 0.6667, 0.2778, 0.5752, 0.2778, 0.5752, 0.2778, 0.6667, 0.2778, 0.6667, 0.2778, 0.5752, 0.2778, 0.411, 0.2778, 0.5, 0.2778, 0.5, 0.2778, 0.411, 0.2778, 0.411, 0.2778, 0.5, 0.2778, 0.5, 0.2778, 0.411, 0.2778, 0.5, 0.2778, 0.5, 0.2778, 0.5, 0.2778, 0.5, 0.2778, 0.5752, 0.2778, 0.6667, 0.2778, 0.6667, 0.2778, 0.5752, 0.2778, 0.5, 0.2778, 0.5, 0.2778, 0.5, 0.2778, 0.5, 0.2778, 0.411, 0.2778, 0.3333, 0.2778, 0.3333, 0.2778, 0.411, 0.2778, 0.5752, 0.2778, 0.5, 0.2778, 0.5, 0.2778, 0.5752, 0.2778, 0.5, 0.2778, 0.5, 0.2778, 0.5, 0.2778, 0.5, 0.2778, 0.5, 0.2778, 0.5, 0.2778, 0.5, 0.2778, 0.5, 0.2778, 0.411, 0.2778, 0.5, 0.2778, 0.5, 0.2778, 0.411, 0.2778, 0.5752, 0.2778, 0.6667, 0.2778, 0.6667, 0.2778, 0.5752, 0.2778, 0.411, 0.2778, 0.3333, 0.2778, 0.3333, 0.2778, 0.411, 0.2778, 0.411, 0.2778, 0.5, 0.2778, 0.5, 0.2778, 0.411, 0.2778, 0.3333, 0.2778, 0.3333, 0.2778, 0.3333, 0.2778, 0.3333, 0.5, 0.8333, 0.5556, 0.8333, 0.5556, 0.8333, 0.5, 0.8333, 0.5556, 0.8333, 0.6111, 0.8333, 0.6111, 0.8333, 0.5556, 0.8333, 0.5, 0.6667, 0.5556, 0.6667, 0.5556, 0.8333, 0.5, 0.8333, 0.5556, 0.6667, 0.6111, 0.6667, 0.6111, 0.8333, 0.5556, 0.8333, 0.5, 0.6667, 0.4167, 0.5, 0.5556, 0.6667, 0.5, 0.6667, 0.4167, 0.5, 0.4584, 0.5, 0.6111, 0.6667, 0.5556, 0.6667, 0.5, 0.6667, 0.2778, 0.3333, 0.2778, 0.3333, 0.5, 0.6667, 0.2778, 0.3333, 0.3056, 0.3333, 0.3056, 0.3333, 0.2778, 0.3333, 0.5, 0.6667, 0.2778, 0.3333, 0.2778, 0.3333, 0.5, 0.6667, 0.2778, 0.3333, 0.3056, 0.3333, 0.3056, 0.3333, 0.2778, 0.3333, 0.5, 0.6667, 0.2778, 0.3333, 0.2778, 0.3333, 0.5, 0.6667, 0.2778, 0.3333, 0.3056, 0.3333, 0.3056, 0.3333, 0.2778, 0.3333, 0.5, 0.6667, 0.2778, 0.3333, 0.2778, 0.3333, 0.5, 0.6667, 0.2778, 0.3333, 0.3056, 0.3333, 0.3056, 0.3333, 0.2778, 0.3333, 0.5, 0.6667, 0.2778, 0.3333, 0.2778, 0.3333, 0.5, 0.6667, 0.2778, 0.3333, 0.3056, 0.3333, 0.3056, 0.3333, 0.2778, 0.3333, 0.5, 0.5, 0.5556, 0.5, 0.5556, 0.5, 0.5, 0.5, 0.5556, 0.5, 0.6111, 0.5, 0.6111, 0.5, 0.5556, 0.5, 0.5, 0.5752, 0.5556, 0.5752, 0.5556, 0.6667, 0.5, 0.6667, 0.5556, 0.5752, 0.6111, 0.5752, 0.6111, 0.6667, 0.5556, 0.6667, 0.5, 0.6667, 0.5556, 0.6667, 0.4167, 0.5, 0.5, 0.6667, 0.5556, 0.6667, 0.6111, 0.6667, 0.4584, 0.5, 0.4167, 0.5, 0.5, 0.6667, 0.2778, 0.3333, 0.2778, 0.3333, 0.5, 0.6667, 0.2778, 0.3333, 0.3056, 0.3333, 0.3056, 0.3333, 0.2778, 0.3333, 0.5, 0.6667, 0.2778, 0.3333, 0.2778, 0.3333, 0.5, 0.6667, 0.2778, 0.3333, 0.3056, 0.3333, 0.3056, 0.3333, 0.2778, 0.3333, 0.5, 0.6667, 0.2778, 0.3333, 0.2778, 0.3333, 0.5, 0.6667, 0.2778, 0.3333, 0.3056, 0.3333, 0.3056, 0.3333, 0.2778, 0.3333, 0.5, 0.6667, 0.2778, 0.3333, 0.2778, 0.3333, 0.5, 0.6667, 0.2778, 0.3333, 0.3056, 0.3333, 0.3056, 0.3333, 0.2778, 0.3333, 0.5, 0.6667, 0.2778, 0.3333, 0.2778, 0.3333, 0.5, 0.6667, 0.2778, 0.3333, 0.3056, 0.3333, 0.3056, 0.3333, 0.2778, 0.3333, 0.5, 0.8333, 0.5556, 0.8333, 0.5556, 0.8333, 0.5, 0.8333, 0.5556, 0.8333, 0.6111, 0.8333, 0.6111, 0.8333, 0.5556, 0.8333, 0.5, 0.6667, 0.2778, 0.3333, 0.2778, 0.3333, 0.5, 0.6667, 0.2778, 0.3333, 0.3056, 0.3333, 0.3056, 0.3333, 0.2778, 0.3333, 0.5, 0.6667, 0.2778, 0.3333, 0.2778, 0.3333, 0.5, 0.6667, 0.2778, 0.3333, 0.3056, 0.3333, 0.3056, 0.3333, 0.2778, 0.3333, 0.5, 0.6667, 0.2778, 0.3333, 0.2778, 0.3333, 0.5, 0.6667, 0.2778, 0.3333, 0.3056, 0.3333, 0.3056, 0.3333, 0.2778, 0.3333, 0.5, 0.5, 0.5556, 0.5, 0.5556, 0.5, 0.5, 0.5, 0.5556, 0.5, 0.6111, 0.5, 0.6111, 0.5, 0.5556, 0.5, 0.5, 0.6667, 0.2778, 0.3333, 0.2778, 0.3333, 0.5, 0.6667, 0.2778, 0.3333, 0.3056, 0.3333, 0.3056, 0.3333, 0.2778, 0.3333, 0.5, 0.6667, 0.2778, 0.3333, 0.2778, 0.3333, 0.5, 0.6667, 0.2778, 0.3333, 0.3056, 0.3333, 0.3056, 0.3333, 0.2778, 0.3333, 0.5, 0.6667, 0.2778, 0.3333, 0.2778, 0.3333, 0.5, 0.6667, 0.2778, 0.3333, 0.3056, 0.3333, 0.3056, 0.3333, 0.2778, 0.3333, 0.5, 0.8333, 0.5556, 0.8333, 0.5556, 0.8333, 0.5, 0.8333, 0.5556, 0.8333, 0.6111, 0.8333, 0.6111, 0.8333, 0.5556, 0.8333, 0.5, 0.6667, 0.2778, 0.3333, 0.2778, 0.3333, 0.5, 0.6667, 0.2778, 0.3333, 0.3056, 0.3333, 0.3056, 0.3333, 0.2778, 0.3333, 0.5, 0.5, 0.5556, 0.5, 0.5556, 0.5, 0.5, 0.5, 0.5556, 0.5, 0.6111, 0.5, 0.6111, 0.5, 0.5556, 0.5, 0.5, 0.6667, 0.2778, 0.3333, 0.2778, 0.3333, 0.5, 0.6667, 0.2778, 0.3333, 0.3056, 0.3333, 0.3056, 0.3333, 0.2778, 0.3333, 0.5, 0.6667, 0.2778, 0.3333, 0.4167, 0.5, 0.5, 0.6667, 0.2778, 0.3333, 0.3056, 0.3333, 0.4584, 0.5, 0.4167, 0.5, 0.5, 0.6667, 0.4167, 0.5, 0.2778, 0.3333, 0.5, 0.6667, 0.4167, 0.5, 0.4584, 0.5, 0.3056, 0.3333, 0.2778, 0.3333, 0.5, 0.411, 0.5556, 0.411, 0.5556, 0.5, 0.5, 0.5, 0.5556, 0.411, 0.6111, 0.411, 0.6111, 0.411, 0.5556, 0.411, 0.5, 0.1667, 0.5556, 0.1667, 0.5556, 0.3333, 0.5, 0.3333, 0.5556, 0.1667, 0.6111, 0.1667, 0.6111, 0.3333, 0.5556, 0.3333, 0.5, -1.11e-16, 0.5556, -1.72e-12, 0.5556, 0.1667, 0.5, 0.1667, 0.5556, -1.72e-12, 0.6111, -5.248e-17, 0.6111, 0.1667, 0.5556, 0.1667, 0.5, 0.8333, 0.5556, 0.8333, 0.5556, 1.0, 0.5, 1.0, 0.5556, 0.8333, 0.6111, 0.8333, 0.6111, 1.0, 0.5556, 1.0, 0.5, 0.6667, 0.2778, 0.3333, 0.2778, 0.3333, 0.5, 0.6667, 0.2778, 0.3333, 0.3056, 0.3333, 0.3056, 0.3333, 0.2778, 0.3333, 0.5, 0.6667, 0.2778, 0.3333, 0.2778, 0.3333, 0.5, 0.6667, 0.2778, 0.3333, 0.3056, 0.3333, 0.3056, 0.3333, 0.2778, 0.3333, 0.6111, 0.5, 0.6111, 0.5752, 0.6111, 0.5752, 0.6111, 0.5, 0.5, 0.5, 0.5556, 0.5, 0.5556, 0.5752, 0.5, 0.5752, 0.2778, 0.5, 0.2778, 0.5752, 0.2778, 0.5752, 0.2778, 0.5, 0.2778, 0.6667, 0.2778, 0.5752, 0.2778, 0.5752, 0.2778, 0.6667, 0.2778, 0.5, 0.2778, 0.5752, 0.2778, 0.5752, 0.2778, 0.5, 0.2778, 0.5, 0.2778, 0.5752, 0.2778, 0.5752, 0.2778, 0.5, 0.2778, 0.5, 0.2778, 0.5752, 0.2778, 0.5752, 0.2778, 0.5, 0.2778, 0.5, 0.2778, 0.5752, 0.2778, 0.5752, 0.2778, 0.5, 0.2778, 0.6667, 0.2778, 0.5752, 0.2778, 0.5752, 0.2778, 0.6667, 0.2778, 0.5, 0.2778, 0.5752, 0.2778, 0.5752, 0.2778, 0.5, 0.2778, 0.5, 0.2778, 0.5752, 0.2778, 0.5752, 0.2778, 0.5, 0.25, 0.5, 0.2778, 0.5, 0.2778, 0.5752, 0.25, 0.5752, 0.2778, 0.5, 0.3333, 0.5, 0.3333, 0.5752, 0.2778, 0.5752, 0.3333, 0.5, 0.5, 0.5, 0.5, 0.5752, 0.3333, 0.5752, 0.6111, 0.5, 0.6667, 0.5, 0.6667, 0.5752, 0.6111, 0.5752, 0.5556, 0.3333, 0.6111, 0.3333, 0.6111, 0.411, 0.5556, 0.411, 0.5, 0.3333, 0.5556, 0.3333, 0.5556, 0.411, 0.5, 0.411, 0.2778, 0.3333, 0.2778, 0.411, 0.2778, 0.411, 0.2778, 0.3333, 0.2778, 0.5, 0.2778, 0.411, 0.2778, 0.411, 0.2778, 0.5, 0.2778, 0.3333, 0.2778, 0.411, 0.2778, 0.411, 0.2778, 0.3333, 0.2778, 0.5, 0.2778, 0.411, 0.2778, 0.411, 0.2778, 0.5, 0.2778, 0.3333, 0.2778, 0.411, 0.2778, 0.411, 0.2778, 0.3333, 0.2778, 0.3333, 0.2778, 0.411, 0.2778, 0.411, 0.2778, 0.3333, 0.2778, 0.3333, 0.2778, 0.411, 0.2778, 0.411, 0.2778, 0.3333, 0.2778, 0.3333, 0.2778, 0.411, 0.2778, 0.411, 0.2778, 0.3333, 0.2778, 0.3333, 0.2778, 0.411, 0.2778, 0.411, 0.2778, 0.3333, 0.25, 0.3333, 0.2778, 0.3333, 0.2778, 0.411, 0.25, 0.411, 0.3333, 0.3333, 0.5, 0.3333, 0.5, 0.411, 0.3333, 0.411, 0.2778, 0.3333, 0.3333, 0.3333, 0.3333, 0.411, 0.2778, 0.411, 0.6111, 0.3333, 0.6667, 0.3333, 0.6667, 0.411, 0.6111, 0.411, 0.2778, 0.5, 0.25, 0.5, 0.25, 0.5, 0.2778, 0.5, 0.2778, 0.5, 0.25, 0.5, 0.25, 0.5, 0.2778, 0.5, 0.2778, 0.5, 0.25, 0.5, 0.25, 0.5, 0.2778, 0.5, 0.2778, 0.6667, 0.25, 0.6667, 0.25, 0.6667, 0.2778, 0.6667, 0.2778, 0.6667, 0.25, 0.6667, 0.25, 0.6667, 0.2778, 0.6667, 0.2778, 0.6667, 0.25, 0.6667, 0.25, 0.6667, 0.2778, 0.6667, 0.2778, 0.5, 0.25, 0.5, 0.25, 0.5, 0.2778, 0.5, 0.2778, 0.6667, 0.25, 0.6667, 0.25, 0.6667, 0.2778, 0.6667, 0.2778, 0.5, 0.25, 0.5, 0.25, 0.5, 0.2778, 0.5, 0.2778, 0.6667, 0.25, 0.6667, 0.25, 0.6667, 0.2778, 0.6667, 0.6667, 0.3333, 0.75, 0.3333, 0.75, 0.411, 0.6667, 0.411, 0.6667, 0.5, 0.75, 0.5, 0.75, 0.5752, 0.6667, 0.5752, 0.6667, 0.8333, 0.75, 0.8333, 0.75, 0.8333, 0.6667, 0.8333, 0.6667, 0.6667, 0.75, 0.6667, 0.75, 0.6667, 0.6667, 0.6667, 0.6667, 0.6667, 0.75, 0.6667, 0.75, 0.8333, 0.6667, 0.8333, 0.6667, 0.6667, 0.75, 0.6667, 0.75, 0.6667, 0.6667, 0.6667, 0.6667, 0.6667, 0.75, 0.6667, 0.75, 0.6667, 0.6667, 0.6667, 0.6667, 0.6667, 0.75, 0.6667, 0.75, 0.6667, 0.6667, 0.6667, 0.6667, 0.6667, 0.75, 0.6667, 0.75, 0.6667, 0.6667, 0.6667, 0.6667, 0.6667, 0.75, 0.6667, 0.75, 0.6667, 0.6667, 0.6667, 0.6667, 0.6667, 0.75, 0.6667, 0.75, 0.6667, 0.6667, 0.6667, 0.6667, 0.5, -2.831e-07, 1.49e-08, -2.831e-07, 1.49e-08, 0.6667, 0.5, 0.6667, 0.5752, 0.75, 0.5752, 0.75, 0.6667, 0.6667, 0.6667, 0.6667, 0.6667, 0.75, 0.6667, 0.75, 0.6667, 0.6667, 0.6667, 0.6667, 0.6667, 0.75, 0.6667, 0.75, 0.6667, 0.6667, 0.6667, 0.6667, 0.6667, 0.75, 0.6667, 0.75, 0.6667, 0.6667, 0.6667, 0.6667, 0.6667, 0.75, 0.6667, 0.75, 0.6667, 0.6667, 0.6667, 0.6667, 0.6667, 0.75, 0.6667, 0.75, 0.6667, 0.6667, 0.6667, 0.6667, 0.8333, 0.75, 0.8333, 0.75, 0.8333, 0.6667, 0.8333, 0.6667, 0.6667, 0.75, 0.6667, 0.75, 0.6667, 0.6667, 0.6667, 0.6667, 0.6667, 0.75, 0.6667, 0.75, 0.6667, 0.6667, 0.6667, 0.6667, 0.6667, 0.75, 0.6667, 0.75, 0.6667, 0.6667, 0.6667, 0.6667, 0.6667, 0.75, 0.6667, 0.75, 0.6667, 0.6667, 0.6667, 0.6667, 0.5, 0.75, 0.5, 0.75, 0.5, 0.6667, 0.5, 0.6667, 0.6667, 0.75, 0.6667, 0.75, 0.6667, 0.6667, 0.6667, 0.6667, 0.6667, 0.75, 0.6667, 0.75, 0.6667, 0.6667, 0.6667, 0.6667, 0.8333, 0.75, 0.8333, 0.75, 0.8333, 0.6667, 0.8333, 0.6667, 0.6667, 0.75, 0.6667, 0.75, 0.6667, 0.6667, 0.6667, 0.6667, 0.6667, 0.75, 0.6667, 0.75, 0.6667, 0.6667, 0.6667, 0.6667, 0.5, 10.5, 0.25, 10.5, 0.25, 0.6667, 0.5, 0.6667, 0.6667, 0.75, 0.6667, 0.75, 0.6667, 0.6667, 0.6667, 0.6667, 0.6667, 0.75, 0.6667, 0.75, 0.6667, 0.6667, 0.6667, 0.6667, 0.411, 0.75, 0.411, 0.75, 0.5, 0.6667, 0.5, 0.6667, 0.1667, 0.75, 0.1667, 0.75, 0.3333, 0.6667, 0.3333, 0.6667, -1.11e-16, 0.75, -1.11e-16, 0.75, 0.1667, 0.6667, 0.1667, 0.6667, 0.8333, 0.75, 0.8333, 0.75, 1.0, 0.6667, 1.0, 0.6667, 0.6667, 0.75, 0.6667, 0.75, 0.6667, 0.6667, 0.6667, 0.6667, 0.6667, 0.75, 0.6667, 0.75, 0.6667, 0.6667, 0.6667, 0.5556, 0.5, 0.6111, 0.5, 0.6111, 0.5, 0.5556, 0.5, 0.6111, 0.411, 0.6111, 0.5, 0.6111, 0.5, 0.6111, 0.411, 0.5556, 0.5, 0.5556, 0.411, 0.5556, 0.411, 0.5556, 0.5, 0.5556, 0.5, 0.6111, 0.5, 0.6111, 0.5, 0.5556, 0.5, 0.6111, 0.5752, 0.5556, 0.5752, 0.5556, 0.5752, 0.6111, 0.5752, 0.5556, 0.5752, 0.5556, 0.5, 0.5556, 0.5, 0.5556, 0.5752, 0.6111, 0.5, 0.5556, 0.5, 0.5556, 0.5, 0.6111, 0.5, 0.6111, 0.411, 0.6111, 0.5, 0.6111, 0.5, 0.6111, 0.411, 0.6111, 0.5, 0.6111, 0.5752, 0.6111, 0.5752, 0.6111, 0.5, 0.5556, 0.411, 0.6111, 0.411, 0.6111, 0.411, 0.5556, 0.411, 0.6111, 0.5752, 0.5556, 0.5752, 0.5556, 0.5752, 0.6111, 0.5752, 0.5556, 0.5752, 0.5556, 0.5, 0.5556, 0.5, 0.5556, 0.5752, 0.5556, 0.5, 0.5556, 0.411, 0.5556, 0.411, 0.5556, 0.5, 0.6111, 0.5, 0.5556, 0.5, 0.5556, 0.5, 0.6111, 0.5, 0.5556, 0.411, 0.6111, 0.411, 0.6111, 0.411, 0.5556, 0.411, 0.6111, 0.5, 0.6111, 0.5752, 0.6111, 0.5752, 0.6111, 0.5, 0.5556, 0.411, 0.6111, 0.411, 0.6111, 0.5, 0.5556, 0.5, 0.5556, 0.5, 0.6111, 0.5, 0.6111, 0.5752, 0.5556, 0.5752, 0.6111, 0.411, 0.6111, 0.5, 0.6111, 0.5, 0.6111, 0.411, 0.5556, 0.5, 0.6111, 0.5, 0.6111, 0.5, 0.5556, 0.5, 0.6111, 0.5752, 0.5556, 0.5752, 0.5556, 0.5752, 0.6111, 0.5752, 0.5556, 0.5752, 0.5556, 0.5, 0.5556, 0.5, 0.5556, 0.5752, 0.5556, 0.5, 0.5556, 0.411, 0.5556, 0.411, 0.5556, 0.5, 0.6111, 0.5, 0.5556, 0.5, 0.5556, 0.5, 0.6111, 0.5, 0.5556, 0.5752, 0.5556, 0.5, 0.5556, 0.5, 0.5556, 0.5752, 0.5556, 0.5752, 0.5556, 0.5, 0.5556, 0.5, 0.5556, 0.5752, 0.6111, 0.5752, 0.5556, 0.5752, 0.5556, 0.5752, 0.6111, 0.5752, 0.6111, 0.5752, 0.5556, 0.5752, 0.5556, 0.5752, 0.6111, 0.5752, 0.5556, 0.5, 0.6111, 0.5, 0.6111, 0.5, 0.5556, 0.5, 0.5556, 0.5, 0.6111, 0.5, 0.6111, 0.5, 0.5556, 0.5, 0.6111, 0.5, 0.6111, 0.5752, 0.6111, 0.5752, 0.6111, 0.5, 0.6111, 0.5752, 0.6111, 0.5, 0.6111, 0.5, 0.6111, 0.5752, 0.6111, 0.5752, 0.6111, 0.5, 0.6111, 0.5, 0.6111, 0.5752, 0.6111, 0.5, 0.6111, 0.5, 0.6111, 0.5, 0.6111, 0.5, 0.6111, 0.5, 0.6111, 0.5752, 0.6111, 0.5752, 0.6111, 0.5, 0.6111, 0.5752, 0.6111, 0.5752, 0.6111, 0.5752, 0.6111, 0.5752, 0.6111, 0.5, 0.6111, 0.5752, 0.6111, 0.5752, 0.6111, 0.5, 0.6111, 0.5, 0.6111, 0.5, 0.6111, 0.5, 0.6111, 0.5, 0.6111, 0.5, 0.6111, 0.5752, 0.6111, 0.5752, 0.6111, 0.5, 0.6111, 0.5752, 0.6111, 0.5752, 0.6111, 0.5752, 0.6111, 0.5752])
me_torus.update()

# ---- objects
ob_torus = bpy.data.objects.new('Torus', me_torus)

# ---- transforms, parenting, visibility, modifiers, constraints
ob_torus.location = (0.0, 0.0, 0.0)
_m = ob_torus.modifiers.new('Mirror', 'MIRROR')

# ---- collection membership
col_collection.objects.link(ob_torus)

# ---- scene / render settings (as saved in the file)
scene.frame_start = 1; scene.frame_end = 250; scene.frame_set(1)
scene.render.engine = 'BLENDER_EEVEE_NEXT'
scene.render.bake_bias = 0.0
scene.render.bake_samples = 0
scene.cycles.sampling_pattern = 'TABULATED_SOBOL'
scene.eevee.use_volume_custom_range = False
bpy.context.view_layer.update()

# ---- added for rendering (the .blend has no active camera and no usable light): camera, sun
cam_auto = bpy.data.cameras.new('AutoCamera')
cam_auto.lens = 50.0
cam_auto.sensor_width = 36.0
cam_auto.clip_end = 1000.0
ob_auto_camera = bpy.data.objects.new('AutoCamera', cam_auto)
scene.collection.objects.link(ob_auto_camera)
ob_auto_camera.location = (9.80731, -13.7574, 7.79792)
ob_auto_camera.rotation_euler = (1.09748, -7.21219e-08, 0.694738)
scene.camera = ob_auto_camera
light_auto_sun = bpy.data.lights.new('AutoSun', 'SUN')
light_auto_sun.energy = 3.0
light_auto_sun.angle = 0.0523599
ob_auto_sun = bpy.data.objects.new('AutoSun', light_auto_sun)
scene.collection.objects.link(ob_auto_sun)
ob_auto_sun.rotation_euler = (0.872665, 0.174533, 0.523599)
bpy.context.view_layer.update()
